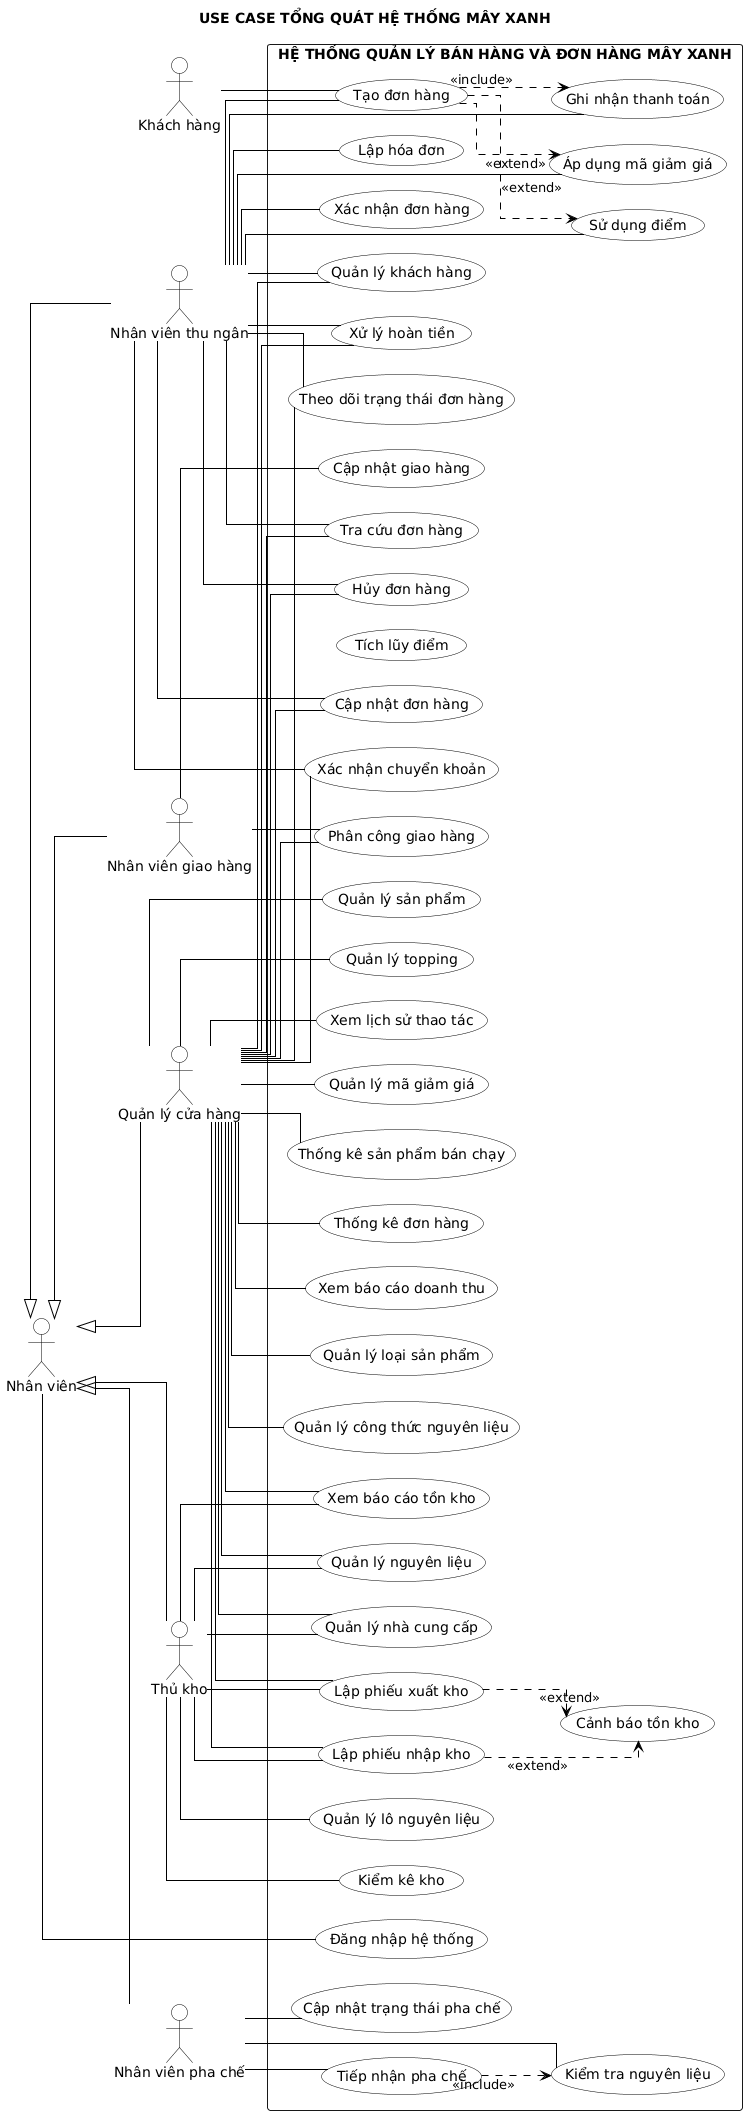

The diagram above was rendered by PlantUML. Its source (embedded in the PNG):
@startuml
left to right direction
skinparam shadowing false
skinparam linetype ortho
skinparam nodesep 25
skinparam ranksep 30

skinparam usecase {
    BackgroundColor White
    BorderColor Black
    ArrowColor Black
}
skinparam actor {
    BackgroundColor White
    BorderColor Black
}

title USE CASE TỔNG QUÁT HỆ THỐNG MÂY XANH

'================ TÁC NHÂN & KẾ THỪA ================
actor "Khách hàng" as KH
actor "Nhân viên" as NV
actor "Nhân viên thu ngân" as TN
actor "Nhân viên pha chế" as PC
actor "Nhân viên giao hàng" as GH
actor "Thủ kho" as TK
actor "Quản lý cửa hàng" as QL

NV <|-- TN
NV <|-- PC
NV <|-- GH
NV <|-- TK
NV <|-- QL

rectangle "HỆ THỐNG QUẢN LÝ BÁN HÀNG VÀ ĐƠN HÀNG MÂY XANH" {
    
    ' --- Hệ thống chung ---
    usecase "Đăng nhập hệ thống" as UC01

    ' --- Quản lý danh mục ---
    usecase "Quản lý sản phẩm" as UC02
    usecase "Quản lý loại sản phẩm" as UC03
    usecase "Quản lý topping" as UC04
    usecase "Quản lý nguyên liệu" as UC05
    usecase "Quản lý công thức nguyên liệu" as UC06
    usecase "Quản lý khách hàng" as UC07
    usecase "Quản lý nhà cung cấp" as UC08

    ' --- Quản lý đơn hàng ---
    usecase "Tạo đơn hàng" as UC09
    usecase "Cập nhật đơn hàng" as UC10
    usecase "Xác nhận đơn hàng" as UC11
    usecase "Hủy đơn hàng" as UC12
    usecase "Tra cứu đơn hàng" as UC13
    usecase "Theo dõi trạng thái đơn hàng" as UC14

    ' --- Quản lý pha chế ---
    usecase "Tiếp nhận pha chế" as UC15
    usecase "Kiểm tra nguyên liệu" as UC16
    usecase "Cập nhật trạng thái pha chế" as UC17

    ' --- Quản lý giao hàng ---
    usecase "Phân công giao hàng" as UC18
    usecase "Cập nhật giao hàng" as UC19

    ' --- Thanh toán và hóa đơn ---
    usecase "Ghi nhận thanh toán" as UC20
    usecase "Xác nhận chuyển khoản" as UC21
    usecase "Lập hóa đơn" as UC22
    usecase "Xử lý hoàn tiền" as UC23

    ' --- Khuyến mãi và điểm tích lũy ---
    usecase "Quản lý mã giảm giá" as UC24
    usecase "Áp dụng mã giảm giá" as UC25
    usecase "Tích lũy điểm" as UC26
    usecase "Sử dụng điểm" as UC27

    ' --- Quản lý kho ---
    usecase "Lập phiếu nhập kho" as UC28
    usecase "Lập phiếu xuất kho" as UC29
    usecase "Quản lý lô nguyên liệu" as UC30
    usecase "Kiểm kê kho" as UC31
    usecase "Cảnh báo tồn kho" as UC32

    ' --- Báo cáo và thống kê ---
    usecase "Xem báo cáo doanh thu" as UC33
    usecase "Thống kê đơn hàng" as UC34
    usecase "Thống kê sản phẩm bán chạy" as UC35
    usecase "Xem báo cáo tồn kho" as UC36
    usecase "Xem lịch sử thao tác" as UC37
}

'================ LIÊN KẾT TÁC NHÂN ================
KH -- UC09
NV -- UC01

TN -- UC07
TN -- UC09
TN -- UC10
TN -- UC11
TN -- UC12
TN -- UC13
TN -- UC14
TN -- UC20
TN -- UC21
TN -- UC22
TN -- UC23
TN -- UC25
TN -- UC27

PC -- UC15
PC -- UC16
PC -- UC17

GH -- UC18
GH -- UC19

TK -- UC05
TK -- UC08
TK -- UC28
TK -- UC29
TK -- UC30
TK -- UC31
TK -- UC36

QL -- UC02
QL -- UC03
QL -- UC04
QL -- UC05
QL -- UC06
QL -- UC07
QL -- UC08
QL -- UC10
QL -- UC12
QL -- UC13
QL -- UC14
QL -- UC18
QL -- UC21
QL -- UC23
QL -- UC24
QL -- UC28
QL -- UC29
QL -- UC33
QL -- UC34
QL -- UC35
QL -- UC36
QL -- UC37

'================ INCLUDE / EXTEND ================
UC09 ..> UC20 : <<include>>
UC09 ..> UC25 : <<extend>>
UC09 ..> UC27 : <<extend>>

UC15 ..> UC16 : <<include>>

UC28 ..> UC32 : <<extend>>
UC29 ..> UC32 : <<extend>>
@enduml